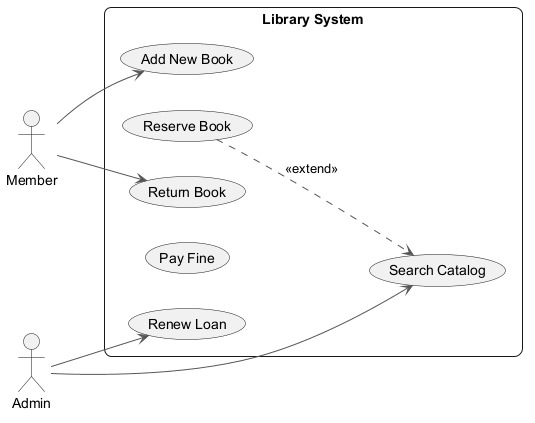

The diagram above was rendered by PlantUML. Its source (embedded in the PNG):
@startuml
skinparam backgroundColor #FFFFFF
skinparam roundCorner 15
skinparam ArrowColor #555555
left to right direction
actor "Member" as Member
actor "Admin" as Admin
rectangle "Library System" {
  usecase "Add New Book" as UC_AddNewBook
  usecase "Reserve Book" as UC_ReserveBook
  usecase "Search Catalog" as UC_SearchCatalog
  usecase "Return Book" as UC_ReturnBook
  usecase "Pay Fine" as UC_PayFine
  usecase "Renew Loan" as UC_RenewLoan
}
Member --> UC_AddNewBook
Member --> UC_ReturnBook
Admin --> UC_RenewLoan
Admin --> UC_SearchCatalog
UC_ReserveBook ..> UC_SearchCatalog : <<extend>>
@enduml